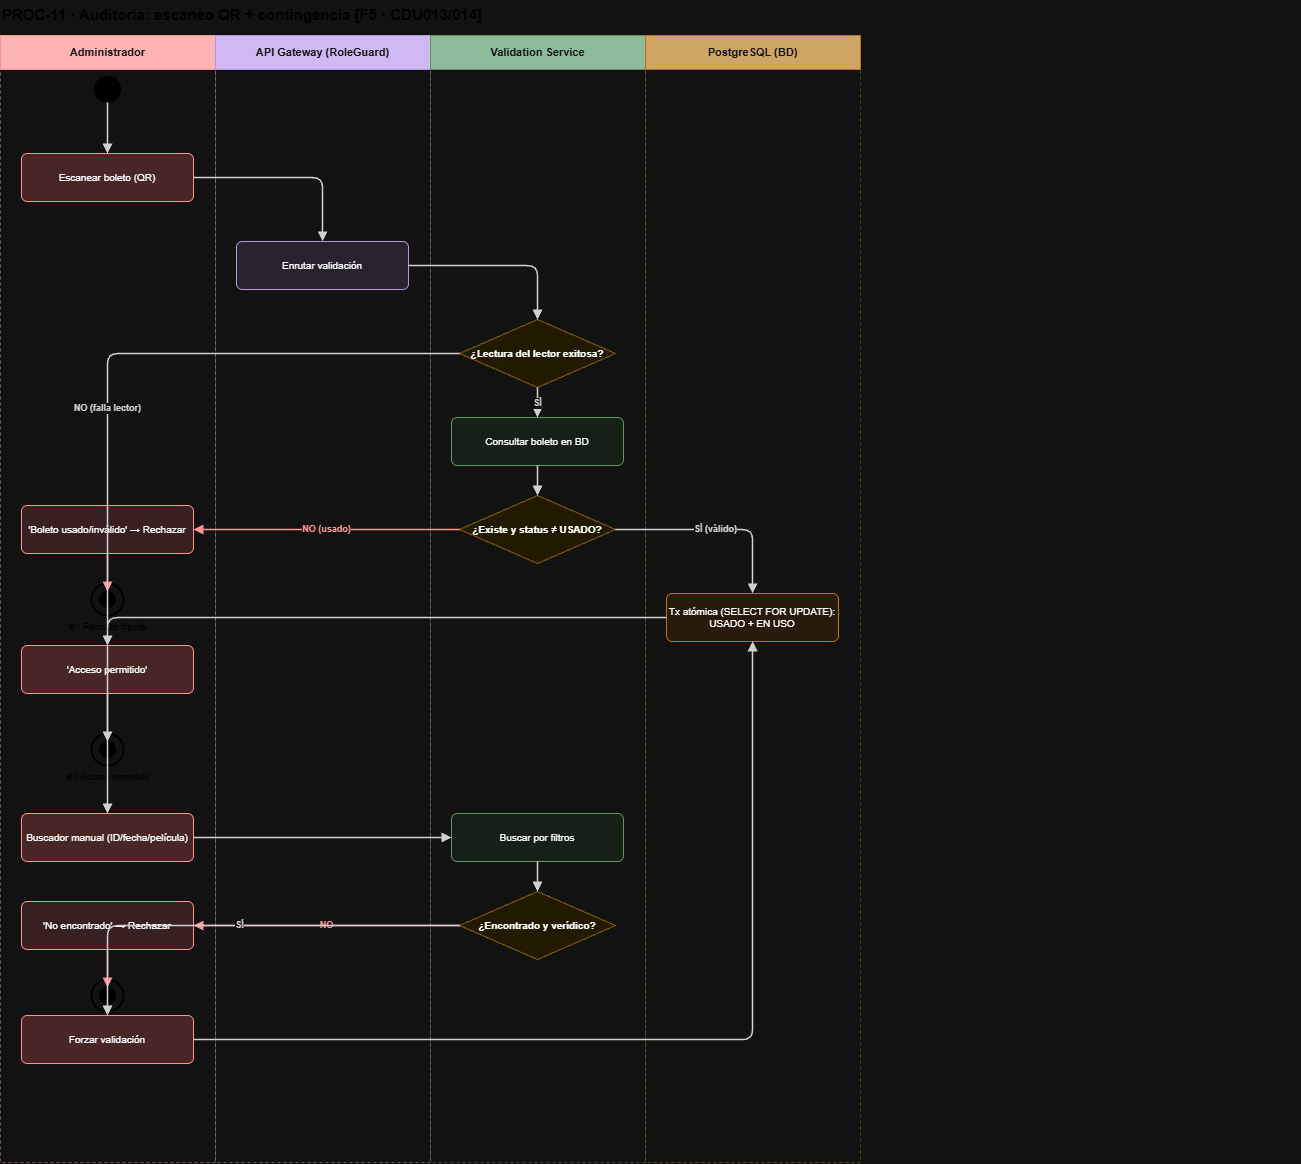

The diagram above was exported from draw.io. Its source (the exported page's mxGraphModel, read from the mxfile embedded in the PNG):
<mxGraphModel dx="2289" dy="1171" grid="0" gridSize="10" guides="1" tooltips="1" connect="1" arrows="1" fold="1" page="1" pageScale="1" pageWidth="940" pageHeight="1211" math="0" shadow="0">
  <root>
    <mxCell id="0" />
    <mxCell id="1" parent="0" />
    <mxCell id="P11t" parent="1" style="text;html=1;fontSize=15;fontStyle=1;fontColor=#222;" value="PROC-11 · Auditoría: escaneo QR + contingencia  [F5 · CDU013/014]" vertex="1">
      <mxGeometry height="24" width="1300" x="40" y="8" as="geometry" />
    </mxCell>
    <mxCell id="P11L0" parent="1" style="rounded=0;whiteSpace=wrap;html=1;fillColor=#7A1A1A;strokeColor=#C62828;fontColor=#FFFFFF;fontSize=11;fontStyle=1;" value="Administrador" vertex="1">
      <mxGeometry height="34" width="215" x="40" y="44" as="geometry" />
    </mxCell>
    <mxCell id="P11LB0" parent="1" style="rounded=0;html=1;fillColor=none;strokeColor=#C62828;dashed=1;opacity=50;" value="" vertex="1">
      <mxGeometry height="1093" width="215" x="40" y="78" as="geometry" />
    </mxCell>
    <mxCell id="P11L1" parent="1" style="rounded=0;whiteSpace=wrap;html=1;fillColor=#43286B;strokeColor=#6A4A9A;fontColor=#FFFFFF;fontSize=11;fontStyle=1;" value="API Gateway (RoleGuard)" vertex="1">
      <mxGeometry height="34" width="215" x="255" y="44" as="geometry" />
    </mxCell>
    <mxCell id="P11LB1" parent="1" style="rounded=0;html=1;fillColor=none;strokeColor=#6A4A9A;dashed=1;opacity=50;" value="" vertex="1">
      <mxGeometry height="1093" width="215" x="255" y="78" as="geometry" />
    </mxCell>
    <mxCell id="P11L2" parent="1" style="rounded=0;whiteSpace=wrap;html=1;fillColor=#1E5631;strokeColor=#4A8A4A;fontColor=#FFFFFF;fontSize=11;fontStyle=1;" value="Validation Service" vertex="1">
      <mxGeometry height="34" width="215" x="470" y="44" as="geometry" />
    </mxCell>
    <mxCell id="P11LB2" parent="1" style="rounded=0;html=1;fillColor=none;strokeColor=#4A8A4A;dashed=1;opacity=50;" value="" vertex="1">
      <mxGeometry height="1093" width="215" x="470" y="78" as="geometry" />
    </mxCell>
    <mxCell id="P11L3" parent="1" style="rounded=0;whiteSpace=wrap;html=1;fillColor=#7A4A00;strokeColor=#D67A00;fontColor=#FFFFFF;fontSize=11;fontStyle=1;" value="PostgreSQL (BD)" vertex="1">
      <mxGeometry height="34" width="215" x="685" y="44" as="geometry" />
    </mxCell>
    <mxCell id="P11LB3" parent="1" style="rounded=0;html=1;fillColor=none;strokeColor=#D67A00;dashed=1;opacity=50;" value="" vertex="1">
      <mxGeometry height="1093" width="215" x="685" y="78" as="geometry" />
    </mxCell>
    <mxCell id="P11s" parent="1" style="ellipse;fillColor=#000;strokeColor=#000;html=1;" vertex="1">
      <mxGeometry height="26" width="26" x="134" y="85" as="geometry" />
    </mxCell>
    <mxCell id="P11V1" parent="1" style="rounded=1;whiteSpace=wrap;html=1;fillColor=#FFD6D6;strokeColor=#C62828;fontSize=10;arcSize=12;" value="Escanear boleto (QR)" vertex="1">
      <mxGeometry height="48" width="172" x="61" y="162" as="geometry" />
    </mxCell>
    <mxCell id="P11V2" parent="1" style="rounded=1;whiteSpace=wrap;html=1;fillColor=#EDE7F6;strokeColor=#6A4A9A;fontSize=10;arcSize=12;" value="Enrutar validación" vertex="1">
      <mxGeometry height="48" width="172" x="276" y="250" as="geometry" />
    </mxCell>
    <mxCell id="P11D1" parent="1" style="rhombus;whiteSpace=wrap;html=1;fillColor=#FFF7D6;strokeColor=#D6A700;fontSize=10;fontStyle=1;" value="¿Lectura del lector exitosa?" vertex="1">
      <mxGeometry height="68" width="156" x="499" y="328" as="geometry" />
    </mxCell>
    <mxCell id="P11V4" parent="1" style="rounded=1;whiteSpace=wrap;html=1;fillColor=#E7F5E9;strokeColor=#4A8A4A;fontSize=10;arcSize=12;" value="Consultar boleto en BD" vertex="1">
      <mxGeometry height="48" width="172" x="491" y="426" as="geometry" />
    </mxCell>
    <mxCell id="P11D2" parent="1" style="rhombus;whiteSpace=wrap;html=1;fillColor=#FFF7D6;strokeColor=#D6A700;fontSize=10;fontStyle=1;" value="¿Existe y status ≠ USADO?" vertex="1">
      <mxGeometry height="68" width="156" x="499" y="504" as="geometry" />
    </mxCell>
    <mxCell id="P11V5" parent="1" style="rounded=1;whiteSpace=wrap;html=1;fillColor=#FFE2E2;strokeColor=#C62828;fontSize=10;arcSize=12;" value="'Boleto usado/inválido' → Rechazar" vertex="1">
      <mxGeometry height="48" width="172" x="61" y="514" as="geometry" />
    </mxCell>
    <mxCell id="P11f1o" parent="1" style="ellipse;fillColor=none;strokeColor=#000;strokeWidth=2;html=1;" vertex="1">
      <mxGeometry height="32" width="32" x="131" y="592" as="geometry" />
    </mxCell>
    <mxCell id="P11f1" parent="1" style="ellipse;fillColor=#000;strokeColor=#000;html=1;" vertex="1">
      <mxGeometry height="16" width="16" x="139" y="600" as="geometry" />
    </mxCell>
    <mxCell id="P11f1t" parent="1" style="text;html=1;fontSize=9;fontColor=#444;align=center;" value="◉1 Rechazo fraude" vertex="1">
      <mxGeometry height="14" width="160" x="67" y="624" as="geometry" />
    </mxCell>
    <mxCell id="P11V6" parent="1" style="rounded=1;whiteSpace=wrap;html=1;fillColor=#FFF0DF;strokeColor=#D67A00;fontSize=10;arcSize=12;" value="Tx atómica (SELECT FOR UPDATE): USADO + EN USO" vertex="1">
      <mxGeometry height="48" width="172" x="706" y="602" as="geometry" />
    </mxCell>
    <mxCell id="P11V7" parent="1" style="rounded=1;whiteSpace=wrap;html=1;fillColor=#FFD6D6;strokeColor=#C62828;fontSize=10;arcSize=12;" value="'Acceso permitido'" vertex="1">
      <mxGeometry height="48" width="172" x="61" y="654" as="geometry" />
    </mxCell>
    <mxCell id="P11f2o" parent="1" style="ellipse;fillColor=none;strokeColor=#000;strokeWidth=2;html=1;" vertex="1">
      <mxGeometry height="32" width="32" x="131" y="742" as="geometry" />
    </mxCell>
    <mxCell id="P11f2" parent="1" style="ellipse;fillColor=#000;strokeColor=#000;html=1;" vertex="1">
      <mxGeometry height="16" width="16" x="139" y="750" as="geometry" />
    </mxCell>
    <mxCell id="P11f2t" parent="1" style="text;html=1;fontSize=9;fontColor=#444;align=center;" value="◉2 Acceso permitido" vertex="1">
      <mxGeometry height="14" width="160" x="67" y="774" as="geometry" />
    </mxCell>
    <mxCell id="P11V8" parent="1" style="rounded=1;whiteSpace=wrap;html=1;fillColor=#FFD6D6;strokeColor=#C62828;fontSize=10;arcSize=12;" value="Buscador manual (ID/fecha/película)" vertex="1">
      <mxGeometry height="48" width="172" x="61" y="822" as="geometry" />
    </mxCell>
    <mxCell id="P11V9" parent="1" style="rounded=1;whiteSpace=wrap;html=1;fillColor=#E7F5E9;strokeColor=#4A8A4A;fontSize=10;arcSize=12;" value="Buscar por filtros" vertex="1">
      <mxGeometry height="48" width="172" x="491" y="822" as="geometry" />
    </mxCell>
    <mxCell id="P11D3" parent="1" style="rhombus;whiteSpace=wrap;html=1;fillColor=#FFF7D6;strokeColor=#D6A700;fontSize=10;fontStyle=1;" value="¿Encontrado y verídico?" vertex="1">
      <mxGeometry height="68" width="156" x="499" y="900" as="geometry" />
    </mxCell>
    <mxCell id="P11V10" parent="1" style="rounded=1;whiteSpace=wrap;html=1;fillColor=#FFE2E2;strokeColor=#C62828;fontSize=10;arcSize=12;" value="'No encontrado' → Rechazar" vertex="1">
      <mxGeometry height="48" width="172" x="61" y="910" as="geometry" />
    </mxCell>
    <mxCell id="P11f3o" parent="1" style="ellipse;fillColor=none;strokeColor=#000;strokeWidth=2;html=1;" vertex="1">
      <mxGeometry height="32" width="32" x="131" y="988" as="geometry" />
    </mxCell>
    <mxCell id="P11f3" parent="1" style="ellipse;fillColor=#000;strokeColor=#000;html=1;" vertex="1">
      <mxGeometry height="16" width="16" x="139" y="996" as="geometry" />
    </mxCell>
    <mxCell id="P11f3t" parent="1" style="text;html=1;fontSize=9;fontColor=#444;align=center;" value="◉3 Rechazo contingencia" vertex="1">
      <mxGeometry height="14" width="160" x="67" y="1020" as="geometry" />
    </mxCell>
    <mxCell id="P11V11" parent="1" style="rounded=1;whiteSpace=wrap;html=1;fillColor=#FFD6D6;strokeColor=#C62828;fontSize=10;arcSize=12;" value="Forzar validación" vertex="1">
      <mxGeometry height="48" width="172" x="61" y="1024" as="geometry" />
    </mxCell>
    <mxCell id="P11es_V1" edge="1" parent="1" source="P11s" style="edgeStyle=orthogonalEdgeStyle;rounded=1;html=1;endArrow=block;endFill=1;strokeColor=#222222;strokeWidth=1.5;fontSize=9;fontStyle=1;fontColor=#222222;" target="P11V1" value="">
      <mxGeometry relative="1" as="geometry" />
    </mxCell>
    <mxCell id="P11eV1_V2" edge="1" parent="1" source="P11V1" style="edgeStyle=orthogonalEdgeStyle;rounded=1;html=1;endArrow=block;endFill=1;strokeColor=#222222;strokeWidth=1.5;fontSize=9;fontStyle=1;fontColor=#222222;" target="P11V2" value="">
      <mxGeometry relative="1" as="geometry" />
    </mxCell>
    <mxCell id="P11eV2_D1" edge="1" parent="1" source="P11V2" style="edgeStyle=orthogonalEdgeStyle;rounded=1;html=1;endArrow=block;endFill=1;strokeColor=#222222;strokeWidth=1.5;fontSize=9;fontStyle=1;fontColor=#222222;" target="P11D1" value="">
      <mxGeometry relative="1" as="geometry" />
    </mxCell>
    <mxCell id="P11eD1_V4" edge="1" parent="1" source="P11D1" style="edgeStyle=orthogonalEdgeStyle;rounded=1;html=1;endArrow=block;endFill=1;strokeColor=#222222;strokeWidth=1.5;fontSize=9;fontStyle=1;fontColor=#222222;" target="P11V4" value="SÍ">
      <mxGeometry relative="1" as="geometry" />
    </mxCell>
    <mxCell id="P11eV4_D2" edge="1" parent="1" source="P11V4" style="edgeStyle=orthogonalEdgeStyle;rounded=1;html=1;endArrow=block;endFill=1;strokeColor=#222222;strokeWidth=1.5;fontSize=9;fontStyle=1;fontColor=#222222;" target="P11D2" value="">
      <mxGeometry relative="1" as="geometry" />
    </mxCell>
    <mxCell id="P11eD2_V5" edge="1" parent="1" source="P11D2" style="edgeStyle=orthogonalEdgeStyle;rounded=1;html=1;endArrow=block;endFill=1;strokeColor=#C62828;strokeWidth=1.5;fontSize=9;fontStyle=1;fontColor=#C62828;" target="P11V5" value="NO (usado)">
      <mxGeometry relative="1" as="geometry" />
    </mxCell>
    <mxCell id="P11eV5_f1" edge="1" parent="1" source="P11V5" style="edgeStyle=orthogonalEdgeStyle;rounded=1;html=1;endArrow=block;endFill=1;strokeColor=#C62828;strokeWidth=1.5;fontSize=9;fontStyle=1;fontColor=#C62828;" target="P11f1" value="">
      <mxGeometry relative="1" as="geometry" />
    </mxCell>
    <mxCell id="P11eD2_V6" edge="1" parent="1" source="P11D2" style="edgeStyle=orthogonalEdgeStyle;rounded=1;html=1;endArrow=block;endFill=1;strokeColor=#222222;strokeWidth=1.5;fontSize=9;fontStyle=1;fontColor=#222222;" target="P11V6" value="SÍ (válido)">
      <mxGeometry relative="1" as="geometry" />
    </mxCell>
    <mxCell id="P11eV6_V7" edge="1" parent="1" source="P11V6" style="edgeStyle=orthogonalEdgeStyle;rounded=1;html=1;endArrow=block;endFill=1;strokeColor=#222222;strokeWidth=1.5;fontSize=9;fontStyle=1;fontColor=#222222;" target="P11V7" value="">
      <mxGeometry relative="1" as="geometry" />
    </mxCell>
    <mxCell id="P11eV7_f2" edge="1" parent="1" source="P11V7" style="edgeStyle=orthogonalEdgeStyle;rounded=1;html=1;endArrow=block;endFill=1;strokeColor=#222222;strokeWidth=1.5;fontSize=9;fontStyle=1;fontColor=#222222;" target="P11f2" value="">
      <mxGeometry relative="1" as="geometry" />
    </mxCell>
    <mxCell id="P11eD1_V8" edge="1" parent="1" source="P11D1" style="edgeStyle=orthogonalEdgeStyle;rounded=1;html=1;endArrow=block;endFill=1;strokeColor=#222222;strokeWidth=1.5;fontSize=9;fontStyle=1;fontColor=#222222;" target="P11V8" value="NO (falla lector)">
      <mxGeometry relative="1" as="geometry" />
    </mxCell>
    <mxCell id="P11eV8_V9" edge="1" parent="1" source="P11V8" style="edgeStyle=orthogonalEdgeStyle;rounded=1;html=1;endArrow=block;endFill=1;strokeColor=#222222;strokeWidth=1.5;fontSize=9;fontStyle=1;fontColor=#222222;" target="P11V9" value="">
      <mxGeometry relative="1" as="geometry" />
    </mxCell>
    <mxCell id="P11eV9_D3" edge="1" parent="1" source="P11V9" style="edgeStyle=orthogonalEdgeStyle;rounded=1;html=1;endArrow=block;endFill=1;strokeColor=#222222;strokeWidth=1.5;fontSize=9;fontStyle=1;fontColor=#222222;" target="P11D3" value="">
      <mxGeometry relative="1" as="geometry" />
    </mxCell>
    <mxCell id="P11eD3_V10" edge="1" parent="1" source="P11D3" style="edgeStyle=orthogonalEdgeStyle;rounded=1;html=1;endArrow=block;endFill=1;strokeColor=#C62828;strokeWidth=1.5;fontSize=9;fontStyle=1;fontColor=#C62828;" target="P11V10" value="NO">
      <mxGeometry relative="1" as="geometry" />
    </mxCell>
    <mxCell id="P11eV10_f3" edge="1" parent="1" source="P11V10" style="edgeStyle=orthogonalEdgeStyle;rounded=1;html=1;endArrow=block;endFill=1;strokeColor=#C62828;strokeWidth=1.5;fontSize=9;fontStyle=1;fontColor=#C62828;" target="P11f3" value="">
      <mxGeometry relative="1" as="geometry" />
    </mxCell>
    <mxCell id="P11eD3_V11" edge="1" parent="1" source="P11D3" style="edgeStyle=orthogonalEdgeStyle;rounded=1;html=1;endArrow=block;endFill=1;strokeColor=#222222;strokeWidth=1.5;fontSize=9;fontStyle=1;fontColor=#222222;" target="P11V11" value="SÍ">
      <mxGeometry relative="1" as="geometry" />
    </mxCell>
    <mxCell id="P11eV11_V6" edge="1" parent="1" source="P11V11" style="edgeStyle=orthogonalEdgeStyle;rounded=1;html=1;endArrow=block;endFill=1;strokeColor=#222222;strokeWidth=1.5;fontSize=9;fontStyle=1;fontColor=#222222;" target="P11V6" value="">
      <mxGeometry relative="1" as="geometry" />
    </mxCell>
  </root>
</mxGraphModel>